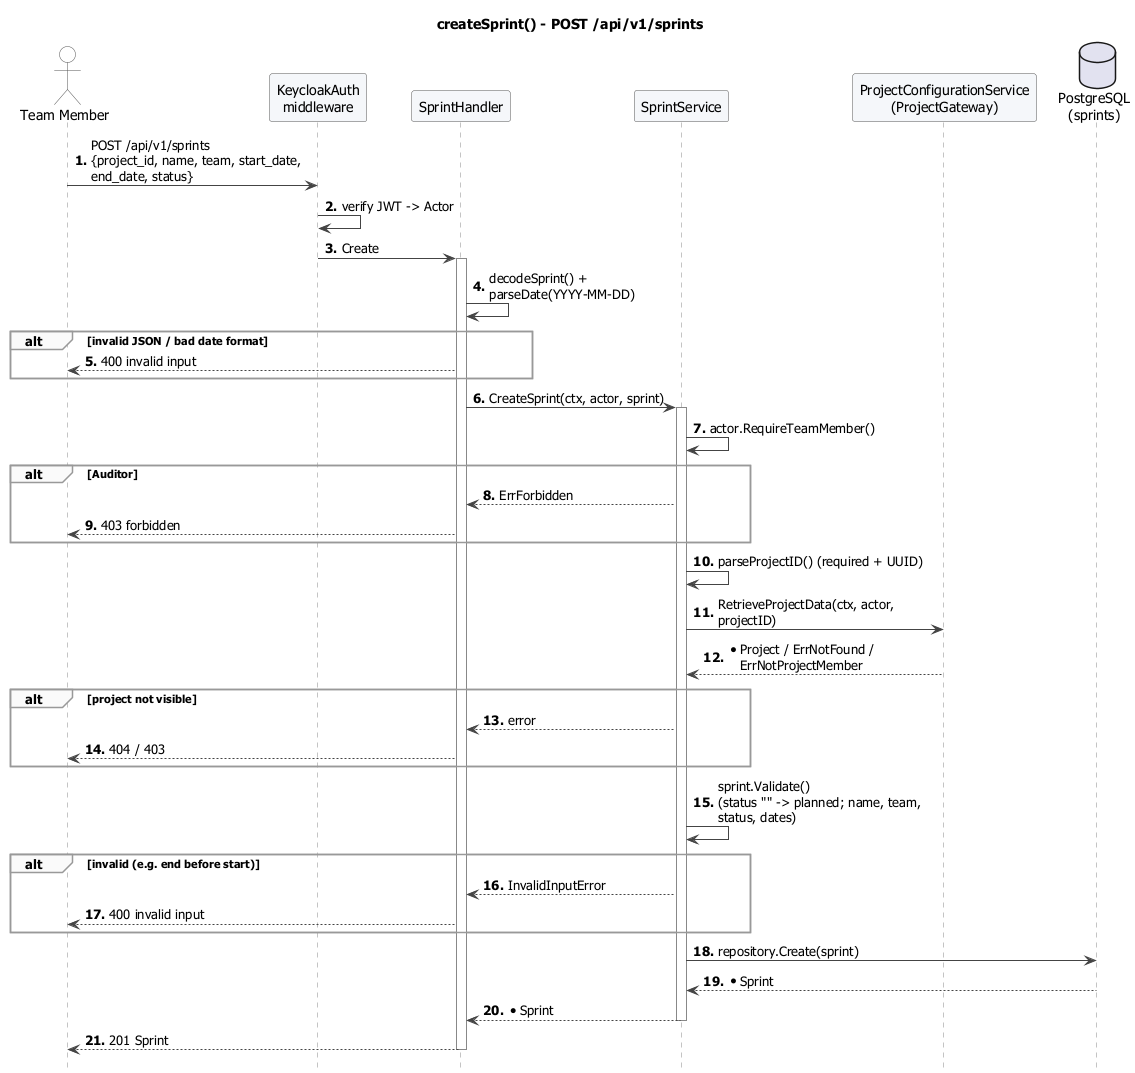

The diagram above was rendered by PlantUML. Its source (embedded in the PNG):
@startuml 13-create-sprint
!include _style.puml
title createSprint() - POST /api/v1/sprints

actor "Team Member" as C
participant "KeycloakAuth\nmiddleware" as MW
participant "SprintHandler" as SH
participant "SprintService" as SS
participant "ProjectConfigurationService\n(ProjectGateway)" as PCS
database "PostgreSQL\n(sprints)" as PG

C -> MW : POST /api/v1/sprints\n{project_id, name, team, start_date, end_date, status}
MW -> MW : verify JWT -> Actor
MW -> SH : Create
activate SH
SH -> SH : decodeSprint() + parseDate(YYYY-MM-DD)
alt invalid JSON / bad date format
  SH --> C : 400 invalid input
end
SH -> SS : CreateSprint(ctx, actor, sprint)
activate SS
SS -> SS : actor.RequireTeamMember()
alt Auditor
  SS --> SH : ErrForbidden
  SH --> C : 403 forbidden
end
SS -> SS : parseProjectID() (required + UUID)
SS -> PCS : RetrieveProjectData(ctx, actor, projectID)
PCS --> SS : *Project / ErrNotFound / ErrNotProjectMember
alt project not visible
  SS --> SH : error
  SH --> C : 404 / 403
end
SS -> SS : sprint.Validate()\n(status "" -> planned; name, team, status, dates)
alt invalid (e.g. end before start)
  SS --> SH : InvalidInputError
  SH --> C : 400 invalid input
end
SS -> PG : repository.Create(sprint)
PG --> SS : *Sprint
SS --> SH : *Sprint
deactivate SS
SH --> C : 201 Sprint
deactivate SH
@enduml